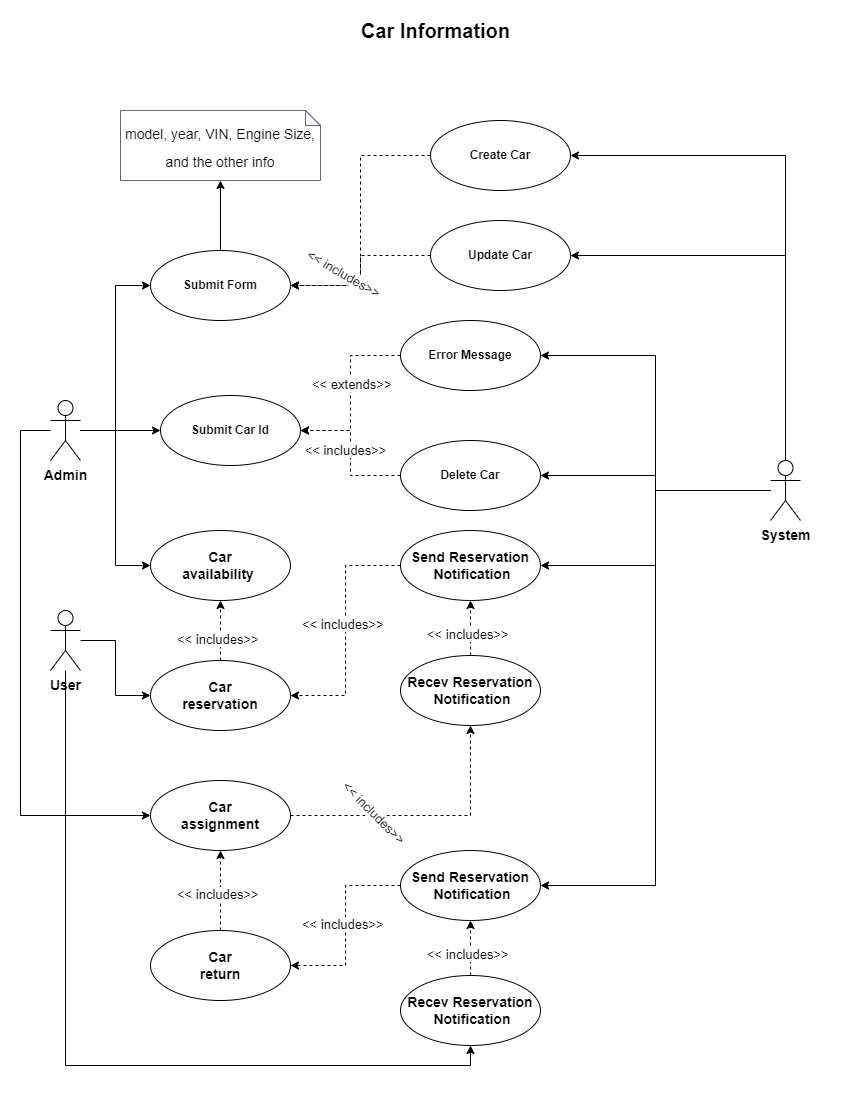

The diagram above was exported from draw.io. Its source (the exported page's mxGraphModel, read from the mxfile embedded in the PNG):
<mxGraphModel dx="1050" dy="621" grid="1" gridSize="10" guides="1" tooltips="1" connect="1" arrows="1" fold="1" page="1" pageScale="1" pageWidth="850" pageHeight="1100" math="0" shadow="0">
  <root>
    <mxCell id="0" />
    <mxCell id="1" parent="0" />
    <mxCell id="KWe7SbpRFHj-qBJp9J4S-3" style="edgeStyle=orthogonalEdgeStyle;rounded=0;orthogonalLoop=1;jettySize=auto;html=1;exitX=0.5;exitY=0;exitDx=0;exitDy=0;" edge="1" parent="1" source="GRG4znK_HYvRT-LI7OAJ-9" target="KWe7SbpRFHj-qBJp9J4S-1">
      <mxGeometry relative="1" as="geometry">
        <mxPoint x="190" y="240" as="sourcePoint" />
      </mxGeometry>
    </mxCell>
    <mxCell id="GRG4znK_HYvRT-LI7OAJ-10" style="edgeStyle=orthogonalEdgeStyle;rounded=0;orthogonalLoop=1;jettySize=auto;html=1;entryX=1;entryY=0.5;entryDx=0;entryDy=0;dashed=1;" edge="1" parent="1" source="iMzU85AYw7vQ9ViRIAWT-1" target="GRG4znK_HYvRT-LI7OAJ-9">
      <mxGeometry relative="1" as="geometry" />
    </mxCell>
    <mxCell id="iMzU85AYw7vQ9ViRIAWT-1" value="&lt;b&gt;Create Car&lt;/b&gt;" style="ellipse;whiteSpace=wrap;html=1;" vertex="1" parent="1">
      <mxGeometry x="430" y="120" width="140" height="70" as="geometry" />
    </mxCell>
    <mxCell id="78cEseR7wkrykVaKAggw-1" value="Car Information" style="text;html=1;align=center;verticalAlign=middle;resizable=0;points=[];autosize=1;strokeColor=none;fillColor=none;fontSize=20;fontStyle=1" vertex="1" parent="1">
      <mxGeometry x="350" y="10" width="170" height="40" as="geometry" />
    </mxCell>
    <mxCell id="GRG4znK_HYvRT-LI7OAJ-24" style="edgeStyle=orthogonalEdgeStyle;rounded=0;orthogonalLoop=1;jettySize=auto;html=1;entryX=1;entryY=0.5;entryDx=0;entryDy=0;dashed=1;" edge="1" parent="1" source="78cEseR7wkrykVaKAggw-4" target="GRG4znK_HYvRT-LI7OAJ-9">
      <mxGeometry relative="1" as="geometry" />
    </mxCell>
    <mxCell id="78cEseR7wkrykVaKAggw-4" value="&lt;b&gt;Update Car&lt;/b&gt;" style="ellipse;whiteSpace=wrap;html=1;" vertex="1" parent="1">
      <mxGeometry x="430" y="220" width="140" height="70" as="geometry" />
    </mxCell>
    <mxCell id="GRG4znK_HYvRT-LI7OAJ-53" style="edgeStyle=orthogonalEdgeStyle;rounded=0;orthogonalLoop=1;jettySize=auto;html=1;entryX=1;entryY=0.5;entryDx=0;entryDy=0;dashed=1;" edge="1" parent="1" source="78cEseR7wkrykVaKAggw-5" target="GRG4znK_HYvRT-LI7OAJ-46">
      <mxGeometry relative="1" as="geometry" />
    </mxCell>
    <mxCell id="78cEseR7wkrykVaKAggw-5" value="&lt;b&gt;Delete Car&lt;/b&gt;" style="ellipse;whiteSpace=wrap;html=1;" vertex="1" parent="1">
      <mxGeometry x="400" y="440" width="140" height="70" as="geometry" />
    </mxCell>
    <mxCell id="KWe7SbpRFHj-qBJp9J4S-1" value="&lt;font style=&quot;font-size: 14px;&quot;&gt;model, year, VIN, Engine Size,&lt;br&gt;and the other info&lt;br&gt;&lt;/font&gt;" style="html=1;overflow=block;blockSpacing=1;whiteSpace=wrap;shape=note;size=15;fontSize=23.3;align=center;spacing=3.8;strokeColor=#3a414a;strokeOpacity=100;rounded=1;absoluteArcSize=1;arcSize=9;strokeWidth=0.8;lucidId=God3Zat.tENl;" vertex="1" parent="1">
      <mxGeometry x="120" y="110" width="200" height="70" as="geometry" />
    </mxCell>
    <mxCell id="KWe7SbpRFHj-qBJp9J4S-7" value="&lt;b style=&quot;font-size: 14px;&quot;&gt;Car&lt;br&gt;availability&amp;nbsp;&lt;/b&gt;" style="ellipse;whiteSpace=wrap;html=1;" vertex="1" parent="1">
      <mxGeometry x="150" y="530" width="140" height="70" as="geometry" />
    </mxCell>
    <mxCell id="GRG4znK_HYvRT-LI7OAJ-29" style="edgeStyle=orthogonalEdgeStyle;rounded=0;orthogonalLoop=1;jettySize=auto;html=1;entryX=0.5;entryY=1;entryDx=0;entryDy=0;dashed=1;" edge="1" parent="1" source="GRG4znK_HYvRT-LI7OAJ-1" target="KWe7SbpRFHj-qBJp9J4S-7">
      <mxGeometry relative="1" as="geometry" />
    </mxCell>
    <mxCell id="4uf2fdGeDLjJ8za0mPi5-20" style="edgeStyle=orthogonalEdgeStyle;rounded=0;orthogonalLoop=1;jettySize=auto;html=1;entryX=0.5;entryY=1;entryDx=0;entryDy=0;dashed=1;" edge="1" parent="1" source="GRG4znK_HYvRT-LI7OAJ-2" target="4uf2fdGeDLjJ8za0mPi5-9">
      <mxGeometry relative="1" as="geometry" />
    </mxCell>
    <mxCell id="GRG4znK_HYvRT-LI7OAJ-2" value="Car&lt;br style=&quot;border-color: var(--border-color); font-size: 14px;&quot;&gt;&lt;span style=&quot;font-size: 14px;&quot;&gt;assignment&lt;/span&gt;" style="ellipse;whiteSpace=wrap;html=1;fontSize=14;fontStyle=1" vertex="1" parent="1">
      <mxGeometry x="150" y="780" width="140" height="70" as="geometry" />
    </mxCell>
    <mxCell id="4uf2fdGeDLjJ8za0mPi5-29" style="edgeStyle=orthogonalEdgeStyle;rounded=0;orthogonalLoop=1;jettySize=auto;html=1;entryX=0.5;entryY=1;entryDx=0;entryDy=0;dashed=1;" edge="1" parent="1" source="GRG4znK_HYvRT-LI7OAJ-3" target="GRG4znK_HYvRT-LI7OAJ-2">
      <mxGeometry relative="1" as="geometry" />
    </mxCell>
    <mxCell id="GRG4znK_HYvRT-LI7OAJ-3" value="Car&lt;br/&gt;return" style="ellipse;whiteSpace=wrap;html=1;fontSize=14;fontStyle=1" vertex="1" parent="1">
      <mxGeometry x="150" y="930" width="140" height="70" as="geometry" />
    </mxCell>
    <mxCell id="GRG4znK_HYvRT-LI7OAJ-9" value="&lt;b&gt;Submit Form&lt;/b&gt;" style="ellipse;whiteSpace=wrap;html=1;" vertex="1" parent="1">
      <mxGeometry x="150" y="250" width="140" height="70" as="geometry" />
    </mxCell>
    <mxCell id="GRG4znK_HYvRT-LI7OAJ-49" style="edgeStyle=orthogonalEdgeStyle;rounded=0;orthogonalLoop=1;jettySize=auto;html=1;entryX=0;entryY=0.5;entryDx=0;entryDy=0;" edge="1" parent="1" source="GRG4znK_HYvRT-LI7OAJ-12" target="KWe7SbpRFHj-qBJp9J4S-7">
      <mxGeometry relative="1" as="geometry" />
    </mxCell>
    <mxCell id="GRG4znK_HYvRT-LI7OAJ-52" style="edgeStyle=orthogonalEdgeStyle;rounded=0;orthogonalLoop=1;jettySize=auto;html=1;" edge="1" parent="1" source="GRG4znK_HYvRT-LI7OAJ-12" target="GRG4znK_HYvRT-LI7OAJ-46">
      <mxGeometry relative="1" as="geometry" />
    </mxCell>
    <mxCell id="4uf2fdGeDLjJ8za0mPi5-19" style="edgeStyle=orthogonalEdgeStyle;rounded=0;orthogonalLoop=1;jettySize=auto;html=1;entryX=0;entryY=0.5;entryDx=0;entryDy=0;" edge="1" parent="1" source="GRG4znK_HYvRT-LI7OAJ-12" target="GRG4znK_HYvRT-LI7OAJ-2">
      <mxGeometry relative="1" as="geometry">
        <Array as="points">
          <mxPoint x="20" y="430" />
          <mxPoint x="20" y="815" />
        </Array>
      </mxGeometry>
    </mxCell>
    <mxCell id="4uf2fdGeDLjJ8za0mPi5-22" style="edgeStyle=orthogonalEdgeStyle;rounded=0;orthogonalLoop=1;jettySize=auto;html=1;entryX=0;entryY=0.5;entryDx=0;entryDy=0;" edge="1" parent="1" source="GRG4znK_HYvRT-LI7OAJ-12" target="GRG4znK_HYvRT-LI7OAJ-9">
      <mxGeometry relative="1" as="geometry" />
    </mxCell>
    <mxCell id="GRG4znK_HYvRT-LI7OAJ-12" value="Admin" style="shape=umlActor;verticalLabelPosition=bottom;verticalAlign=top;html=1;fontSize=14;fontStyle=1" vertex="1" parent="1">
      <mxGeometry x="50" y="400" width="30" height="60" as="geometry" />
    </mxCell>
    <mxCell id="GRG4znK_HYvRT-LI7OAJ-28" style="edgeStyle=orthogonalEdgeStyle;rounded=0;orthogonalLoop=1;jettySize=auto;html=1;entryX=0;entryY=0.5;entryDx=0;entryDy=0;" edge="1" parent="1" source="GRG4znK_HYvRT-LI7OAJ-15" target="GRG4znK_HYvRT-LI7OAJ-1">
      <mxGeometry relative="1" as="geometry" />
    </mxCell>
    <mxCell id="4uf2fdGeDLjJ8za0mPi5-35" style="edgeStyle=orthogonalEdgeStyle;rounded=0;orthogonalLoop=1;jettySize=auto;html=1;entryX=0.5;entryY=1;entryDx=0;entryDy=0;" edge="1" parent="1" source="GRG4znK_HYvRT-LI7OAJ-15" target="4uf2fdGeDLjJ8za0mPi5-27">
      <mxGeometry relative="1" as="geometry">
        <Array as="points">
          <mxPoint x="65" y="1065" />
          <mxPoint x="470" y="1065" />
        </Array>
      </mxGeometry>
    </mxCell>
    <mxCell id="GRG4znK_HYvRT-LI7OAJ-15" value="User" style="shape=umlActor;verticalLabelPosition=bottom;verticalAlign=top;html=1;fontSize=14;fontStyle=1" vertex="1" parent="1">
      <mxGeometry x="50" y="610" width="30" height="60" as="geometry" />
    </mxCell>
    <mxCell id="GRG4znK_HYvRT-LI7OAJ-23" style="edgeStyle=orthogonalEdgeStyle;rounded=0;orthogonalLoop=1;jettySize=auto;html=1;entryX=1;entryY=0.5;entryDx=0;entryDy=0;" edge="1" parent="1" source="GRG4znK_HYvRT-LI7OAJ-18" target="iMzU85AYw7vQ9ViRIAWT-1">
      <mxGeometry relative="1" as="geometry">
        <Array as="points">
          <mxPoint x="785" y="155" />
        </Array>
      </mxGeometry>
    </mxCell>
    <mxCell id="GRG4znK_HYvRT-LI7OAJ-25" style="edgeStyle=orthogonalEdgeStyle;rounded=0;orthogonalLoop=1;jettySize=auto;html=1;entryX=1;entryY=0.5;entryDx=0;entryDy=0;" edge="1" parent="1" source="GRG4znK_HYvRT-LI7OAJ-18" target="78cEseR7wkrykVaKAggw-4">
      <mxGeometry relative="1" as="geometry">
        <Array as="points">
          <mxPoint x="785" y="255" />
        </Array>
      </mxGeometry>
    </mxCell>
    <mxCell id="yDDACAVe4JL5bBghdH_C-2" style="edgeStyle=orthogonalEdgeStyle;rounded=0;orthogonalLoop=1;jettySize=auto;html=1;entryX=1;entryY=0.5;entryDx=0;entryDy=0;" edge="1" parent="1" source="GRG4znK_HYvRT-LI7OAJ-18" target="78cEseR7wkrykVaKAggw-5">
      <mxGeometry relative="1" as="geometry" />
    </mxCell>
    <mxCell id="yDDACAVe4JL5bBghdH_C-8" style="edgeStyle=orthogonalEdgeStyle;rounded=0;orthogonalLoop=1;jettySize=auto;html=1;entryX=1;entryY=0.5;entryDx=0;entryDy=0;" edge="1" parent="1" source="GRG4znK_HYvRT-LI7OAJ-18" target="yDDACAVe4JL5bBghdH_C-1">
      <mxGeometry relative="1" as="geometry" />
    </mxCell>
    <mxCell id="4uf2fdGeDLjJ8za0mPi5-3" style="edgeStyle=orthogonalEdgeStyle;rounded=0;orthogonalLoop=1;jettySize=auto;html=1;entryX=1;entryY=0.5;entryDx=0;entryDy=0;" edge="1" parent="1" source="GRG4znK_HYvRT-LI7OAJ-18" target="4uf2fdGeDLjJ8za0mPi5-1">
      <mxGeometry relative="1" as="geometry" />
    </mxCell>
    <mxCell id="4uf2fdGeDLjJ8za0mPi5-34" style="edgeStyle=orthogonalEdgeStyle;rounded=0;orthogonalLoop=1;jettySize=auto;html=1;entryX=1;entryY=0.5;entryDx=0;entryDy=0;" edge="1" parent="1" source="GRG4znK_HYvRT-LI7OAJ-18" target="4uf2fdGeDLjJ8za0mPi5-25">
      <mxGeometry relative="1" as="geometry" />
    </mxCell>
    <mxCell id="GRG4znK_HYvRT-LI7OAJ-18" value="System" style="shape=umlActor;verticalLabelPosition=bottom;verticalAlign=top;html=1;fontSize=14;fontStyle=1" vertex="1" parent="1">
      <mxGeometry x="770" y="460" width="30" height="60" as="geometry" />
    </mxCell>
    <mxCell id="GRG4znK_HYvRT-LI7OAJ-30" value="&lt;span style=&quot;color: rgb(0, 0, 0); font-family: Helvetica; font-size: 13px; font-style: normal; font-variant-ligatures: normal; font-variant-caps: normal; font-weight: 400; letter-spacing: normal; orphans: 2; text-align: center; text-indent: 0px; text-transform: none; widows: 2; word-spacing: 0px; -webkit-text-stroke-width: 0px; background-color: rgb(255, 255, 255); text-decoration-thickness: initial; text-decoration-style: initial; text-decoration-color: initial; float: none; display: inline !important;&quot;&gt;&amp;lt;&amp;lt; includes&amp;gt;&amp;gt;&lt;/span&gt;" style="text;whiteSpace=wrap;html=1;" vertex="1" parent="1">
      <mxGeometry x="175" y="625" width="90" height="30" as="geometry" />
    </mxCell>
    <mxCell id="GRG4znK_HYvRT-LI7OAJ-46" value="&lt;b&gt;Submit Car Id&lt;/b&gt;" style="ellipse;whiteSpace=wrap;html=1;" vertex="1" parent="1">
      <mxGeometry x="160" y="395" width="140" height="70" as="geometry" />
    </mxCell>
    <mxCell id="GRG4znK_HYvRT-LI7OAJ-1" value="&lt;font style=&quot;font-size: 14px;&quot;&gt;Car&lt;br&gt;reservation&lt;/font&gt;" style="ellipse;whiteSpace=wrap;html=1;fontStyle=1" vertex="1" parent="1">
      <mxGeometry x="150" y="660" width="140" height="70" as="geometry" />
    </mxCell>
    <mxCell id="GRG4znK_HYvRT-LI7OAJ-54" value="&amp;lt;&amp;lt; includes&amp;gt;&amp;gt;" style="edgeLabel;html=1;align=center;verticalAlign=middle;resizable=0;points=[];fontSize=13;" vertex="1" connectable="0" parent="1">
      <mxGeometry x="330" y="565" as="geometry">
        <mxPoint x="14" y="-116" as="offset" />
      </mxGeometry>
    </mxCell>
    <mxCell id="GRG4znK_HYvRT-LI7OAJ-55" value="&lt;span style=&quot;color: rgb(0, 0, 0); font-family: Helvetica; font-size: 13px; font-style: normal; font-variant-ligatures: normal; font-variant-caps: normal; font-weight: 400; letter-spacing: normal; orphans: 2; text-align: center; text-indent: 0px; text-transform: none; widows: 2; word-spacing: 0px; -webkit-text-stroke-width: 0px; background-color: rgb(255, 255, 255); text-decoration-thickness: initial; text-decoration-style: initial; text-decoration-color: initial; float: none; display: inline !important;&quot;&gt;&amp;lt;&amp;lt; includes&amp;gt;&amp;gt;&lt;/span&gt;" style="text;whiteSpace=wrap;html=1;rotation=30;" vertex="1" parent="1">
      <mxGeometry x="300" y="260" width="90" height="30" as="geometry" />
    </mxCell>
    <mxCell id="yDDACAVe4JL5bBghdH_C-3" style="edgeStyle=orthogonalEdgeStyle;rounded=0;orthogonalLoop=1;jettySize=auto;html=1;entryX=1;entryY=0.5;entryDx=0;entryDy=0;dashed=1;" edge="1" parent="1" source="yDDACAVe4JL5bBghdH_C-1" target="GRG4znK_HYvRT-LI7OAJ-46">
      <mxGeometry relative="1" as="geometry" />
    </mxCell>
    <mxCell id="yDDACAVe4JL5bBghdH_C-1" value="&lt;b&gt;Error Message&lt;/b&gt;" style="ellipse;whiteSpace=wrap;html=1;" vertex="1" parent="1">
      <mxGeometry x="400" y="320" width="140" height="70" as="geometry" />
    </mxCell>
    <mxCell id="yDDACAVe4JL5bBghdH_C-6" value="&lt;span style=&quot;color: rgb(0, 0, 0); font-family: Helvetica; font-size: 13px; font-style: normal; font-variant-ligatures: normal; font-variant-caps: normal; font-weight: 400; letter-spacing: normal; orphans: 2; text-align: center; text-indent: 0px; text-transform: none; widows: 2; word-spacing: 0px; -webkit-text-stroke-width: 0px; background-color: rgb(255, 255, 255); text-decoration-thickness: initial; text-decoration-style: initial; text-decoration-color: initial; float: none; display: inline !important;&quot;&gt;&amp;lt;&amp;lt; extends&amp;gt;&amp;gt;&lt;/span&gt;" style="text;whiteSpace=wrap;html=1;" vertex="1" parent="1">
      <mxGeometry x="310" y="370" width="90" height="30" as="geometry" />
    </mxCell>
    <mxCell id="4uf2fdGeDLjJ8za0mPi5-5" style="edgeStyle=orthogonalEdgeStyle;rounded=0;orthogonalLoop=1;jettySize=auto;html=1;entryX=1;entryY=0.5;entryDx=0;entryDy=0;dashed=1;" edge="1" parent="1" source="4uf2fdGeDLjJ8za0mPi5-1" target="GRG4znK_HYvRT-LI7OAJ-1">
      <mxGeometry relative="1" as="geometry" />
    </mxCell>
    <mxCell id="4uf2fdGeDLjJ8za0mPi5-1" value="Send Reservation&lt;br&gt;&amp;nbsp;Notification" style="ellipse;whiteSpace=wrap;html=1;fontSize=14;fontStyle=1" vertex="1" parent="1">
      <mxGeometry x="400" y="530" width="140" height="70" as="geometry" />
    </mxCell>
    <mxCell id="4uf2fdGeDLjJ8za0mPi5-6" value="&lt;span style=&quot;color: rgb(0, 0, 0); font-family: Helvetica; font-size: 13px; font-style: normal; font-variant-ligatures: normal; font-variant-caps: normal; font-weight: 400; letter-spacing: normal; orphans: 2; text-align: center; text-indent: 0px; text-transform: none; widows: 2; word-spacing: 0px; -webkit-text-stroke-width: 0px; background-color: rgb(255, 255, 255); text-decoration-thickness: initial; text-decoration-style: initial; text-decoration-color: initial; float: none; display: inline !important;&quot;&gt;&amp;lt;&amp;lt; includes&amp;gt;&amp;gt;&lt;/span&gt;" style="text;whiteSpace=wrap;html=1;rotation=0;" vertex="1" parent="1">
      <mxGeometry x="300" y="610" width="90" height="30" as="geometry" />
    </mxCell>
    <mxCell id="4uf2fdGeDLjJ8za0mPi5-13" style="edgeStyle=orthogonalEdgeStyle;rounded=0;orthogonalLoop=1;jettySize=auto;html=1;entryX=0.5;entryY=1;entryDx=0;entryDy=0;dashed=1;" edge="1" parent="1" source="4uf2fdGeDLjJ8za0mPi5-9" target="4uf2fdGeDLjJ8za0mPi5-1">
      <mxGeometry relative="1" as="geometry" />
    </mxCell>
    <mxCell id="4uf2fdGeDLjJ8za0mPi5-9" value="Recev Reservation&lt;br&gt;&amp;nbsp;Notification" style="ellipse;whiteSpace=wrap;html=1;fontSize=14;fontStyle=1" vertex="1" parent="1">
      <mxGeometry x="400" y="655" width="140" height="70" as="geometry" />
    </mxCell>
    <mxCell id="4uf2fdGeDLjJ8za0mPi5-12" value="&lt;span style=&quot;color: rgb(0, 0, 0); font-family: Helvetica; font-size: 13px; font-style: normal; font-variant-ligatures: normal; font-variant-caps: normal; font-weight: 400; letter-spacing: normal; orphans: 2; text-align: center; text-indent: 0px; text-transform: none; widows: 2; word-spacing: 0px; -webkit-text-stroke-width: 0px; background-color: rgb(255, 255, 255); text-decoration-thickness: initial; text-decoration-style: initial; text-decoration-color: initial; float: none; display: inline !important;&quot;&gt;&amp;lt;&amp;lt; includes&amp;gt;&amp;gt;&lt;/span&gt;" style="text;whiteSpace=wrap;html=1;rotation=0;" vertex="1" parent="1">
      <mxGeometry x="425" y="620" width="90" height="30" as="geometry" />
    </mxCell>
    <mxCell id="4uf2fdGeDLjJ8za0mPi5-21" value="&lt;span style=&quot;color: rgb(0, 0, 0); font-family: Helvetica; font-size: 13px; font-style: normal; font-variant-ligatures: normal; font-variant-caps: normal; font-weight: 400; letter-spacing: normal; orphans: 2; text-align: center; text-indent: 0px; text-transform: none; widows: 2; word-spacing: 0px; -webkit-text-stroke-width: 0px; background-color: rgb(255, 255, 255); text-decoration-thickness: initial; text-decoration-style: initial; text-decoration-color: initial; float: none; display: inline !important;&quot;&gt;&amp;lt;&amp;lt; includes&amp;gt;&amp;gt;&lt;/span&gt;" style="text;whiteSpace=wrap;html=1;rotation=45;" vertex="1" parent="1">
      <mxGeometry x="330" y="800" width="90" height="30" as="geometry" />
    </mxCell>
    <mxCell id="4uf2fdGeDLjJ8za0mPi5-30" style="edgeStyle=orthogonalEdgeStyle;rounded=0;orthogonalLoop=1;jettySize=auto;html=1;entryX=1;entryY=0.5;entryDx=0;entryDy=0;dashed=1;" edge="1" parent="1" source="4uf2fdGeDLjJ8za0mPi5-25" target="GRG4znK_HYvRT-LI7OAJ-3">
      <mxGeometry relative="1" as="geometry" />
    </mxCell>
    <mxCell id="4uf2fdGeDLjJ8za0mPi5-25" value="Send Reservation&lt;br&gt;&amp;nbsp;Notification" style="ellipse;whiteSpace=wrap;html=1;fontSize=14;fontStyle=1" vertex="1" parent="1">
      <mxGeometry x="400" y="850" width="140" height="70" as="geometry" />
    </mxCell>
    <mxCell id="4uf2fdGeDLjJ8za0mPi5-26" value="&lt;span style=&quot;color: rgb(0, 0, 0); font-family: Helvetica; font-size: 13px; font-style: normal; font-variant-ligatures: normal; font-variant-caps: normal; font-weight: 400; letter-spacing: normal; orphans: 2; text-align: center; text-indent: 0px; text-transform: none; widows: 2; word-spacing: 0px; -webkit-text-stroke-width: 0px; background-color: rgb(255, 255, 255); text-decoration-thickness: initial; text-decoration-style: initial; text-decoration-color: initial; float: none; display: inline !important;&quot;&gt;&amp;lt;&amp;lt; includes&amp;gt;&amp;gt;&lt;/span&gt;" style="text;whiteSpace=wrap;html=1;rotation=0;" vertex="1" parent="1">
      <mxGeometry x="175" y="880" width="90" height="30" as="geometry" />
    </mxCell>
    <mxCell id="4uf2fdGeDLjJ8za0mPi5-32" style="edgeStyle=orthogonalEdgeStyle;rounded=0;orthogonalLoop=1;jettySize=auto;html=1;entryX=0.5;entryY=1;entryDx=0;entryDy=0;dashed=1;" edge="1" parent="1" source="4uf2fdGeDLjJ8za0mPi5-27" target="4uf2fdGeDLjJ8za0mPi5-25">
      <mxGeometry relative="1" as="geometry" />
    </mxCell>
    <mxCell id="4uf2fdGeDLjJ8za0mPi5-27" value="Recev Reservation&lt;br&gt;&amp;nbsp;Notification" style="ellipse;whiteSpace=wrap;html=1;fontSize=14;fontStyle=1" vertex="1" parent="1">
      <mxGeometry x="400" y="975" width="140" height="70" as="geometry" />
    </mxCell>
    <mxCell id="4uf2fdGeDLjJ8za0mPi5-28" value="&lt;span style=&quot;color: rgb(0, 0, 0); font-family: Helvetica; font-size: 13px; font-style: normal; font-variant-ligatures: normal; font-variant-caps: normal; font-weight: 400; letter-spacing: normal; orphans: 2; text-align: center; text-indent: 0px; text-transform: none; widows: 2; word-spacing: 0px; -webkit-text-stroke-width: 0px; background-color: rgb(255, 255, 255); text-decoration-thickness: initial; text-decoration-style: initial; text-decoration-color: initial; float: none; display: inline !important;&quot;&gt;&amp;lt;&amp;lt; includes&amp;gt;&amp;gt;&lt;/span&gt;" style="text;whiteSpace=wrap;html=1;rotation=0;" vertex="1" parent="1">
      <mxGeometry x="425" y="940" width="90" height="30" as="geometry" />
    </mxCell>
    <mxCell id="4uf2fdGeDLjJ8za0mPi5-31" value="&lt;span style=&quot;color: rgb(0, 0, 0); font-family: Helvetica; font-size: 13px; font-style: normal; font-variant-ligatures: normal; font-variant-caps: normal; font-weight: 400; letter-spacing: normal; orphans: 2; text-align: center; text-indent: 0px; text-transform: none; widows: 2; word-spacing: 0px; -webkit-text-stroke-width: 0px; background-color: rgb(255, 255, 255); text-decoration-thickness: initial; text-decoration-style: initial; text-decoration-color: initial; float: none; display: inline !important;&quot;&gt;&amp;lt;&amp;lt; includes&amp;gt;&amp;gt;&lt;/span&gt;" style="text;whiteSpace=wrap;html=1;rotation=0;" vertex="1" parent="1">
      <mxGeometry x="300" y="910" width="90" height="30" as="geometry" />
    </mxCell>
  </root>
</mxGraphModel>